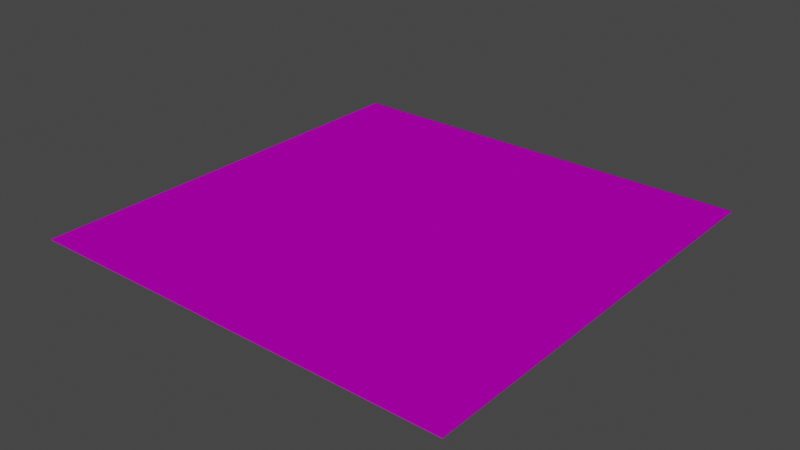 # Source: indicator.blend  (saved by Blender 3.4.6; exported with 4.5.12 LTS)
import bpy
from mathutils import Matrix  # noqa: F401  (used for matrix-valued properties, if any)

bpy.ops.wm.read_factory_settings(use_empty=True)
scene = bpy.context.scene
scene.name = 'Scene'

# ---- collections
col_base_ref = bpy.data.collections.new('base_ref'); scene.collection.children.link(col_base_ref)
col_slice_solid_ref = bpy.data.collections.new('slice_solid_ref'); scene.collection.children.link(col_slice_solid_ref)
col_slice_fade_ref = bpy.data.collections.new('slice_fade_ref'); scene.collection.children.link(col_slice_fade_ref)
col_slice8_ref = bpy.data.collections.new('slice8_ref'); scene.collection.children.link(col_slice8_ref)
col_slice7_ref = bpy.data.collections.new('slice7_ref'); scene.collection.children.link(col_slice7_ref)
col_slice6_ref = bpy.data.collections.new('slice6_ref'); scene.collection.children.link(col_slice6_ref)
col_slice5_ref = bpy.data.collections.new('slice5_ref'); scene.collection.children.link(col_slice5_ref)
col_slice4_ref = bpy.data.collections.new('slice4_ref'); scene.collection.children.link(col_slice4_ref)
col_slice3_ref = bpy.data.collections.new('slice3_ref'); scene.collection.children.link(col_slice3_ref)
col_slice2_ref = bpy.data.collections.new('slice2_ref'); scene.collection.children.link(col_slice2_ref)
col_slice1_ref = bpy.data.collections.new('slice1_ref'); scene.collection.children.link(col_slice1_ref)

# ---- images (referenced by path relative to the original .blend; pixels are not part of the script)
import os
ASSET_DIR = os.environ.get("B2B_ASSET_DIR", "")  # directory of the original .blend (textures are referenced by path, not embedded)
HERE = os.path.dirname(os.path.abspath(__file__))  # packed textures are extracted next to this script under _unpacked/

def load_image(name, relpath, width, height, colorspace="sRGB"):
    """Load a texture the original file referenced (path relative to the .blend, or extracted next to this script)."""
    p = next((c for c in (os.path.join(HERE, relpath), os.path.join(ASSET_DIR, relpath)) if relpath and os.path.exists(c)), "")
    if p:
        img = bpy.data.images.load(p, check_existing=True)
        img.name = name
    else:  # same state as the original file: an image datablock whose file is absent (Cycles renders it pink)
        img = bpy.data.images.new(name, width, height)
        img.source = "FILE"
        img.filepath = "//" + (relpath or name)
    img.colorspace_settings.name = colorspace
    return img
img_countdown_background_png = load_image('countdown_background.png', 'countdown_background.png', 1024, 1024, 'sRGB')
img_slices_tga = load_image('slices.tga', 'slices.tga', 1024, 1024, 'sRGB')

# ---- materials (node trees are filled in below, after node groups)
mat_bg_blue = bpy.data.materials.new('bg_blue')
mat_bg_blue.use_backface_culling = True
mat_bg_blue.use_transparent_shadow = False
mat_slices_solid = bpy.data.materials.new('slices_solid')
mat_slices_solid.surface_render_method = 'BLENDED'
mat_slices_solid.blend_method = 'BLEND'
mat_slices_solid.use_backface_culling = True
mat_slices_solid.use_transparent_shadow = False
mat_slices_solid.pass_index = 1
mat_slices_fade = bpy.data.materials.new('slices_fade')
mat_slices_fade.surface_render_method = 'BLENDED'
mat_slices_fade.blend_method = 'BLEND'
mat_slices_fade.use_backface_culling = True
mat_slices_fade.use_transparent_shadow = False
mat_slices_fade.pass_index = 1

# ---- material node trees
mat_bg_blue.use_nodes = True; mat_bg_blue.node_tree.nodes.clear()
_N = mat_bg_blue.node_tree.nodes; _L = mat_bg_blue.node_tree.links
n0 = _N.new('ShaderNodeOutputMaterial'); n0.name = 'Material Output'; n0.location = (300, 300)
n1 = _N.new('ShaderNodeBsdfPrincipled'); n1.name = 'Principled BSDF'; n1.location = (10, 300)
n1.distribution = 'GGX'
n1.subsurface_method = 'RANDOM_WALK_SKIN'
n1.inputs[3].default_value = 1.45
n1.inputs[27].default_value = (0.0, 0.0, 0.0, 1.0)
n1.inputs[28].default_value = 1.0
n2 = _N.new('ShaderNodeTexImage'); n2.name = 'Image Texture'; n2.location = (-466, 254)
n2.image = img_countdown_background_png
_L.new(n1.outputs[0], n0.inputs[0])
_L.new(n2.outputs[0], n1.inputs[0])
n0.is_active_output = True
mat_slices_solid.use_nodes = True; mat_slices_solid.node_tree.nodes.clear()
_N = mat_slices_solid.node_tree.nodes; _L = mat_slices_solid.node_tree.links
n0 = _N.new('ShaderNodeBsdfPrincipled'); n0.name = 'Principled BSDF'; n0.location = (10, 300)
n0.distribution = 'GGX'
n0.subsurface_method = 'RANDOM_WALK_SKIN'
n0.inputs[3].default_value = 1.45
n0.inputs[13].default_value = 0.0
n0.inputs[27].default_value = (0.0, 0.0, 0.0, 1.0)
n0.inputs[28].default_value = 1.0
n1 = _N.new('ShaderNodeOutputMaterial'); n1.name = 'Material Output'; n1.location = (300, 300)
n2 = _N.new('ShaderNodeTexImage'); n2.name = 'Image Texture'; n2.location = (-370, 300)
n2.image = img_slices_tga
_L.new(n0.outputs[0], n1.inputs[0])
_L.new(n2.outputs[0], n0.inputs[0])
_L.new(n2.outputs[1], n0.inputs[4])
n1.is_active_output = True
mat_slices_fade.use_nodes = True; mat_slices_fade.node_tree.nodes.clear()
_N = mat_slices_fade.node_tree.nodes; _L = mat_slices_fade.node_tree.links
n0 = _N.new('ShaderNodeBsdfPrincipled'); n0.name = 'Principled BSDF'; n0.location = (170, 300)
n0.distribution = 'GGX'
n0.subsurface_method = 'RANDOM_WALK_SKIN'
n0.inputs[3].default_value = 1.45
n0.inputs[13].default_value = 0.0
n0.inputs[27].default_value = (0.0, 0.0, 0.0, 1.0)
n0.inputs[28].default_value = 1.0
n1 = _N.new('ShaderNodeOutputMaterial'); n1.name = 'Material Output'; n1.location = (460, 300)
n2 = _N.new('ShaderNodeTexImage'); n2.name = 'Image Texture'; n2.location = (-370, 300)
n2.image = img_slices_tga
n3 = _N.new('ShaderNodeMath'); n3.name = 'Math'; n3.location = (-62, 26)
n3.operation = 'MULTIPLY'
_L.new(n0.outputs[0], n1.inputs[0])
_L.new(n2.outputs[0], n0.inputs[0])
_L.new(n3.outputs[0], n0.inputs[4])
_L.new(n2.outputs[1], n3.inputs[0])
n1.is_active_output = True

# ---- world
world_world = bpy.data.worlds.new('World'); scene.world = world_world
world_world.use_nodes = True; world_world.node_tree.nodes.clear()
_N = world_world.node_tree.nodes; _L = world_world.node_tree.links
n0 = _N.new('ShaderNodeOutputWorld'); n0.name = 'World Output'; n0.location = (300, 300)
n1 = _N.new('ShaderNodeBackground'); n1.name = 'Background'; n1.location = (10, 300)
n1.inputs[0].default_value = (0.05088, 0.05088, 0.05088, 1.0)
_L.new(n1.outputs[0], n0.inputs[0])
n0.is_active_output = True
world_world.color = (0.05088, 0.05088, 0.05088)
world_world.use_sun_shadow = False
world_world.sun_shadow_jitter_overblur = 0.0

# ---- meshes
me_plane = bpy.data.meshes.new('Plane')
me_plane.from_pydata([(-16.0, 16.0, -8.0), (-16.0, -16.0, -8.0), (16.0, 16.0, -8.0), (16.0, -16.0, -8.0)], [], [(0, 1, 3, 2)])
_uv = me_plane.uv_layers.new(name='UVMap')
_uv.uv.foreach_set('vector', [0.0, 0.0, 1.0, 0.0, 1.0, 1.0, 0.0, 1.0])
me_plane.materials.append(mat_bg_blue)
me_plane.update()
me_plane_001 = bpy.data.meshes.new('Plane.001')
me_plane_001.from_pydata([(-16.0, -16.0, -8.0), (2.798e-06, -16.0, -8.0), (0.0, 0.0, -8.0)], [], [(0, 1, 2)])
_uv = me_plane_001.uv_layers.new(name='UVMap')
_uv.uv.foreach_set('vector', [1.0, 1.0, 0.0, 1.0, 0.0, 0.0])
me_plane_001.materials.append(mat_slices_solid)
me_plane_001.update()
me_plane_002 = bpy.data.meshes.new('Plane.002')
me_plane_002.from_pydata([(-16.0, 16.0, -8.0), (-16.0, -2.798e-06, -8.0), (0.0, 0.0, -8.0)], [], [(1, 2, 0)])
_uv = me_plane_002.uv_layers.new(name='UVMap')
_uv.uv.foreach_set('vector', [2.98e-08, 1.0, 0.0, 2.98e-08, 1.0, 1.0])
me_plane_002.materials.append(mat_slices_solid)
me_plane_002.update()
me_plane_003 = bpy.data.meshes.new('Plane.003')
me_plane_003.from_pydata([(16.0, 16.0, -8.0), (-2.798e-06, 16.0, -8.0), (0.0, 0.0, -8.0)], [], [(2, 0, 1)])
_uv = me_plane_003.uv_layers.new(name='UVMap')
_uv.uv.foreach_set('vector', [0.0, 2.98e-08, 1.0, 1.0, 2.98e-08, 1.0])
me_plane_003.materials.append(mat_slices_solid)
me_plane_003.update()
me_plane_004 = bpy.data.meshes.new('Plane.004')
me_plane_004.from_pydata([(16.0, -16.0, -8.0), (16.0, 2.798e-06, -8.0), (0.0, 0.0, -8.0)], [], [(0, 1, 2)])
_uv = me_plane_004.uv_layers.new(name='UVMap')
_uv.uv.foreach_set('vector', [1.0, 1.0, 0.0, 1.0, 0.0, 0.0])
me_plane_004.materials.append(mat_slices_solid)
me_plane_004.update()
me_plane_005 = bpy.data.meshes.new('Plane.005')
me_plane_005.from_pydata([(-16.0, -16.0, -8.0), (-16.0, -2.798e-06, -8.0), (0.0, 0.0, -8.0)], [], [(0, 2, 1)])
_uv = me_plane_005.uv_layers.new(name='UVMap')
_uv.uv.foreach_set('vector', [1.0, 1.0, 0.0, 0.0, 1.0, 0.0])
me_plane_005.materials.append(mat_slices_solid)
me_plane_005.update()
me_plane_006 = bpy.data.meshes.new('Plane.006')
me_plane_006.from_pydata([(-16.0, 16.0, -8.0), (-2.798e-06, 16.0, -8.0), (0.0, 0.0, -8.0)], [], [(0, 2, 1)])
_uv = me_plane_006.uv_layers.new(name='UVMap')
_uv.uv.foreach_set('vector', [1.0, 1.0, 0.0, 2.98e-08, 1.0, 0.0])
me_plane_006.materials.append(mat_slices_solid)
me_plane_006.update()
me_plane_007 = bpy.data.meshes.new('Plane.007')
me_plane_007.from_pydata([(16.0, 16.0, -8.0), (16.0, 2.798e-06, -8.0), (0.0, 0.0, -8.0)], [], [(2, 1, 0)])
_uv = me_plane_007.uv_layers.new(name='UVMap')
_uv.uv.foreach_set('vector', [0.0, 2.98e-08, 1.0, 0.0, 1.0, 1.0])
me_plane_007.materials.append(mat_slices_solid)
me_plane_007.update()
me_plane_008 = bpy.data.meshes.new('Plane.008')
me_plane_008.from_pydata([(16.0, -16.0, -8.0), (2.798e-06, -16.0, -8.0), (0.0, 0.0, -8.0)], [], [(1, 0, 2)])
_uv = me_plane_008.uv_layers.new(name='UVMap')
_uv.uv.foreach_set('vector', [1.0, 0.0, 1.0, 1.0, 0.0, 0.0])
me_plane_008.materials.append(mat_slices_solid)
me_plane_008.update()
me_plane_013 = bpy.data.meshes.new('Plane.013')
me_plane_013.from_pydata([(-16.0, -16.0, -8.0), (-16.0, -2.801e-06, -8.0), (5.588e-09, 0.0, -8.0)], [], [(0, 2, 1)])
_uv = me_plane_013.uv_layers.new(name='UVMap')
_uv.uv.foreach_set('vector', [1.0, 1.0, 0.0, 0.0, 1.0, 0.0])
me_plane_013.materials.append(mat_slices_fade)
me_plane_013.update()
me_plane_009 = bpy.data.meshes.new('Plane.009')
me_plane_009.from_pydata([(-16.0, -16.0, -8.0), (2.803e-06, -16.0, -8.0), (5.588e-09, 0.0, -8.0)], [], [(0, 1, 2)])
_uv = me_plane_009.uv_layers.new(name='UVMap')
_uv.uv.foreach_set('vector', [1.0, 1.0, 0.0, 1.0, 0.0, 0.0])
me_plane_009.materials.append(mat_slices_fade)
me_plane_009.update()
me_plane_016 = bpy.data.meshes.new('Plane.016')
me_plane_016.from_pydata([(16.0, -16.0, -8.0), (2.803e-06, -16.0, -8.0), (5.588e-09, 0.0, -8.0)], [], [(1, 0, 2)])
_uv = me_plane_016.uv_layers.new(name='UVMap')
_uv.uv.foreach_set('vector', [1.0, 0.0, 1.0, 1.0, 0.0, 0.0])
me_plane_016.materials.append(mat_slices_fade)
me_plane_016.update()
me_plane_012 = bpy.data.meshes.new('Plane.012')
me_plane_012.from_pydata([(16.0, -16.0, -8.0), (16.0, 2.801e-06, -8.0), (5.588e-09, 0.0, -8.0)], [], [(0, 1, 2)])
_uv = me_plane_012.uv_layers.new(name='UVMap')
_uv.uv.foreach_set('vector', [1.0, 1.0, 0.0, 1.0, 0.0, 0.0])
me_plane_012.materials.append(mat_slices_fade)
me_plane_012.update()
me_plane_015 = bpy.data.meshes.new('Plane.015')
me_plane_015.from_pydata([(16.0, 16.0, -8.0), (16.0, 2.801e-06, -8.0), (5.588e-09, 0.0, -8.0)], [], [(2, 1, 0)])
_uv = me_plane_015.uv_layers.new(name='UVMap')
_uv.uv.foreach_set('vector', [0.0, 2.98e-08, 1.0, 0.0, 1.0, 1.0])
me_plane_015.materials.append(mat_slices_fade)
me_plane_015.update()
me_plane_011 = bpy.data.meshes.new('Plane.011')
me_plane_011.from_pydata([(16.0, 16.0, -8.0), (-2.792e-06, 16.0, -8.0), (5.588e-09, 0.0, -8.0)], [], [(2, 0, 1)])
_uv = me_plane_011.uv_layers.new(name='UVMap')
_uv.uv.foreach_set('vector', [0.0, 2.98e-08, 1.0, 1.0, 2.98e-08, 1.0])
me_plane_011.materials.append(mat_slices_fade)
me_plane_011.update()
me_plane_014 = bpy.data.meshes.new('Plane.014')
me_plane_014.from_pydata([(-16.0, 16.0, -8.0), (-2.792e-06, 16.0, -8.0), (5.588e-09, 0.0, -8.0)], [], [(0, 2, 1)])
_uv = me_plane_014.uv_layers.new(name='UVMap')
_uv.uv.foreach_set('vector', [1.0, 1.0, 0.0, 2.98e-08, 1.0, 0.0])
me_plane_014.materials.append(mat_slices_fade)
me_plane_014.update()
me_plane_010 = bpy.data.meshes.new('Plane.010')
me_plane_010.from_pydata([(-16.0, 16.0, -8.0), (-16.0, -2.801e-06, -8.0), (5.588e-09, 0.0, -8.0)], [], [(1, 2, 0)])
_uv = me_plane_010.uv_layers.new(name='UVMap')
_uv.uv.foreach_set('vector', [2.98e-08, 1.0, 0.0, 2.98e-08, 1.0, 1.0])
me_plane_010.materials.append(mat_slices_fade)
me_plane_010.update()

# ---- objects
ob_plane = bpy.data.objects.new('Plane', me_plane)
ob_slice7_solid = bpy.data.objects.new('slice7_solid', me_plane_001)
ob_slice1_solid = bpy.data.objects.new('slice1_solid', me_plane_002)
ob_slice3_solid = bpy.data.objects.new('slice3_solid', me_plane_003)
ob_slice5_solid = bpy.data.objects.new('slice5_solid', me_plane_004)
ob_slice8_solid = bpy.data.objects.new('slice8_solid', me_plane_005)
ob_slice2_solid = bpy.data.objects.new('slice2_solid', me_plane_006)
ob_slice4_solid = bpy.data.objects.new('slice4_solid', me_plane_007)
ob_slice6_solid = bpy.data.objects.new('slice6_solid', me_plane_008)
ob_slice8_fade = bpy.data.objects.new('slice8_fade', me_plane_013)
ob_slice7_fade = bpy.data.objects.new('slice7_fade', me_plane_009)
ob_slice6_fade = bpy.data.objects.new('slice6_fade', me_plane_016)
ob_slice5_fade = bpy.data.objects.new('slice5_fade', me_plane_012)
ob_slice4_fade = bpy.data.objects.new('slice4_fade', me_plane_015)
ob_slice3_fade = bpy.data.objects.new('slice3_fade', me_plane_011)
ob_slice2_fade = bpy.data.objects.new('slice2_fade', me_plane_014)
ob_slice1_fade = bpy.data.objects.new('slice1_fade', me_plane_010)

# ---- transforms, parenting, visibility, modifiers, constraints
ob_plane.location = (0.0, 0.0, 0.0)
ob_slice7_solid.location = (0.0, 0.0, 0.0)
ob_slice7_solid.scale = (-1.0, 1.0, 1.0)
ob_slice1_solid.location = (0.0, 0.0, 0.0)
ob_slice1_solid.scale = (-1.0, 1.0, 1.0)
ob_slice3_solid.location = (0.0, 0.0, 0.0)
ob_slice3_solid.scale = (-1.0, 1.0, 1.0)
ob_slice5_solid.location = (0.0, 0.0, 0.0)
ob_slice5_solid.scale = (-1.0, 1.0, 1.0)
ob_slice8_solid.location = (0.0, 0.0, 0.0)
ob_slice8_solid.scale = (-1.0, 1.0, 1.0)
ob_slice2_solid.location = (0.0, 0.0, 0.0)
ob_slice2_solid.scale = (-1.0, 1.0, 1.0)
ob_slice4_solid.location = (0.0, 0.0, 0.0)
ob_slice4_solid.scale = (-1.0, 1.0, 1.0)
ob_slice6_solid.location = (0.0, 0.0, 0.0)
ob_slice6_solid.scale = (-1.0, 1.0, 1.0)
ob_slice8_fade.location = (0.001024, -0.03159, 4.673e-05)
ob_slice8_fade.scale = (-1.0, 1.0, 1.0)
ob_slice7_fade.location = (0.001024, -0.03159, 4.673e-05)
ob_slice7_fade.scale = (-1.0, 1.0, 1.0)
ob_slice6_fade.location = (0.001024, -0.03159, 4.673e-05)
ob_slice6_fade.scale = (-1.0, 1.0, 1.0)
ob_slice5_fade.location = (0.001024, -0.03159, 4.673e-05)
ob_slice5_fade.scale = (-1.0, 1.0, 1.0)
ob_slice4_fade.location = (0.001024, -0.03159, 4.673e-05)
ob_slice4_fade.scale = (-1.0, 1.0, 1.0)
ob_slice3_fade.location = (0.001024, -0.03159, 4.673e-05)
ob_slice3_fade.scale = (-1.0, 1.0, 1.0)
ob_slice2_fade.location = (0.001024, -0.03159, 4.673e-05)
ob_slice2_fade.scale = (-1.0, 1.0, 1.0)
ob_slice1_fade.location = (0.001024, -0.03159, 4.673e-05)
ob_slice1_fade.scale = (-1.0, 1.0, 1.0)

# ---- collection membership
col_base_ref.objects.link(ob_plane)
col_slice_solid_ref.objects.link(ob_slice7_solid)
col_slice_solid_ref.objects.link(ob_slice1_solid)
col_slice_solid_ref.objects.link(ob_slice3_solid)
col_slice_solid_ref.objects.link(ob_slice5_solid)
col_slice_solid_ref.objects.link(ob_slice8_solid)
col_slice_solid_ref.objects.link(ob_slice2_solid)
col_slice_solid_ref.objects.link(ob_slice4_solid)
col_slice_solid_ref.objects.link(ob_slice6_solid)
col_slice_fade_ref.objects.link(ob_slice8_fade)
col_slice_fade_ref.objects.link(ob_slice7_fade)
col_slice_fade_ref.objects.link(ob_slice6_fade)
col_slice_fade_ref.objects.link(ob_slice5_fade)
col_slice_fade_ref.objects.link(ob_slice4_fade)
col_slice_fade_ref.objects.link(ob_slice3_fade)
col_slice_fade_ref.objects.link(ob_slice2_fade)
col_slice_fade_ref.objects.link(ob_slice1_fade)
col_slice8_ref.objects.link(ob_slice1_solid)
col_slice8_ref.objects.link(ob_slice2_solid)
col_slice8_ref.objects.link(ob_slice3_solid)
col_slice8_ref.objects.link(ob_slice4_solid)
col_slice8_ref.objects.link(ob_slice5_solid)
col_slice8_ref.objects.link(ob_slice6_solid)
col_slice8_ref.objects.link(ob_slice7_solid)
col_slice8_ref.objects.link(ob_slice8_fade)
col_slice7_ref.objects.link(ob_slice1_solid)
col_slice7_ref.objects.link(ob_slice2_solid)
col_slice7_ref.objects.link(ob_slice3_solid)
col_slice7_ref.objects.link(ob_slice4_solid)
col_slice7_ref.objects.link(ob_slice5_solid)
col_slice7_ref.objects.link(ob_slice6_solid)
col_slice7_ref.objects.link(ob_slice7_fade)
col_slice6_ref.objects.link(ob_slice1_solid)
col_slice6_ref.objects.link(ob_slice2_solid)
col_slice6_ref.objects.link(ob_slice3_solid)
col_slice6_ref.objects.link(ob_slice4_solid)
col_slice6_ref.objects.link(ob_slice5_solid)
col_slice6_ref.objects.link(ob_slice6_fade)
col_slice5_ref.objects.link(ob_slice1_solid)
col_slice5_ref.objects.link(ob_slice2_solid)
col_slice5_ref.objects.link(ob_slice3_solid)
col_slice5_ref.objects.link(ob_slice4_solid)
col_slice5_ref.objects.link(ob_slice5_fade)
col_slice4_ref.objects.link(ob_slice4_fade)
col_slice4_ref.objects.link(ob_slice1_solid)
col_slice4_ref.objects.link(ob_slice2_solid)
col_slice4_ref.objects.link(ob_slice3_solid)
col_slice3_ref.objects.link(ob_slice1_solid)
col_slice3_ref.objects.link(ob_slice2_solid)
col_slice3_ref.objects.link(ob_slice3_fade)
col_slice2_ref.objects.link(ob_slice1_solid)
col_slice2_ref.objects.link(ob_slice2_fade)
col_slice1_ref.objects.link(ob_slice1_fade)

# ---- scene / render settings (as saved in the file)
scene.frame_start = 1; scene.frame_end = 250; scene.frame_set(1)
scene.render.engine = 'BLENDER_EEVEE_NEXT'
scene.cycles.use_denoising = False
scene.cycles.sampling_pattern = 'TABULATED_SOBOL'
scene.cycles.use_light_tree = False
scene.view_settings.view_transform = 'Filmic'
bpy.context.view_layer.update()

# ---- added for rendering (the .blend has no active camera and no usable light): camera, sun
cam_auto = bpy.data.cameras.new('AutoCamera')
cam_auto.lens = 50.0
cam_auto.sensor_width = 36.0
cam_auto.clip_end = 1000.0
ob_auto_camera = bpy.data.objects.new('AutoCamera', cam_auto)
scene.collection.objects.link(ob_auto_camera)
ob_auto_camera.location = (41.8927, -50.2865, 25.5138)
ob_auto_camera.rotation_euler = (1.09748, -7.21219e-08, 0.694738)
scene.camera = ob_auto_camera
light_auto_sun = bpy.data.lights.new('AutoSun', 'SUN')
light_auto_sun.energy = 3.0
light_auto_sun.angle = 0.0523599
ob_auto_sun = bpy.data.objects.new('AutoSun', light_auto_sun)
scene.collection.objects.link(ob_auto_sun)
ob_auto_sun.rotation_euler = (0.872665, 0.174533, 0.523599)
bpy.context.view_layer.update()
